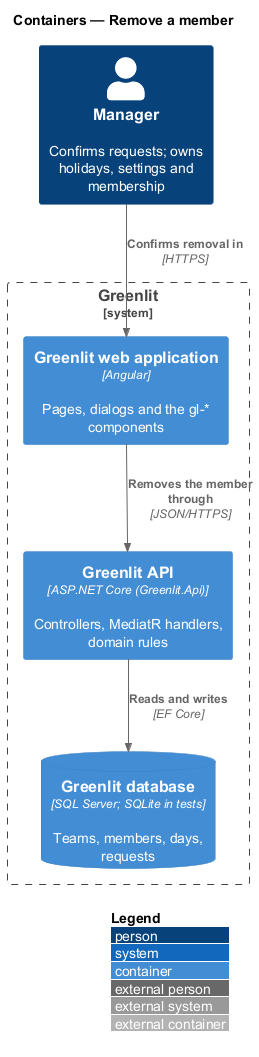

The diagram above was rendered by PlantUML. Its source (embedded in the PNG):
@startuml
!include <C4/C4_Container>
LAYOUT_WITH_LEGEND()
title Containers — Remove a member

Person(manager, "Manager", "Confirms requests; owns holidays, settings and membership")
System_Boundary(greenlit, "Greenlit") {
  Container(spa, "Greenlit web application", "Angular", "Pages, dialogs and the gl-* components")
  Container(api, "Greenlit API", "ASP.NET Core (Greenlit.Api)", "Controllers, MediatR handlers, domain rules")
  ContainerDb(db, "Greenlit database", "SQL Server; SQLite in tests", "Teams, members, days, requests")
}

Rel(manager, spa, "Confirms removal in", "HTTPS")
Rel(spa, api, "Removes the member through", "JSON/HTTPS")
Rel(api, db, "Reads and writes", "EF Core")
@enduml